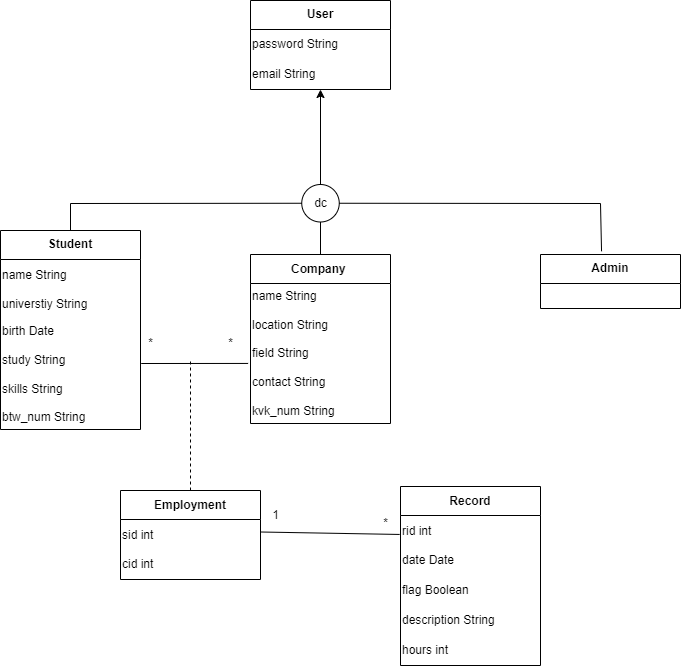

The diagram above was exported from draw.io. Its source (the exported page's mxGraphModel, read from the mxfile embedded in the PNG):
<mxGraphModel dx="1433" dy="1737" grid="1" gridSize="10" guides="1" tooltips="1" connect="1" arrows="1" fold="1" page="1" pageScale="1" pageWidth="850" pageHeight="1100" math="0" shadow="0">
  <root>
    <mxCell id="0" />
    <mxCell id="1" parent="0" />
    <mxCell id="y6ids1CNxdz26SsTaKLd-6" value="User" style="swimlane;fontStyle=1;align=center;verticalAlign=middle;childLayout=stackLayout;horizontal=1;startSize=29;horizontalStack=0;resizeParent=1;resizeParentMax=0;resizeLast=0;collapsible=0;marginBottom=0;html=1;whiteSpace=wrap;" parent="1" vertex="1">
      <mxGeometry x="700" y="-10" width="140" height="89" as="geometry" />
    </mxCell>
    <mxCell id="y6ids1CNxdz26SsTaKLd-10" value="password String" style="text;html=1;align=left;verticalAlign=middle;resizable=0;points=[];autosize=1;strokeColor=none;fillColor=none;" parent="y6ids1CNxdz26SsTaKLd-6" vertex="1">
      <mxGeometry y="29" width="140" height="30" as="geometry" />
    </mxCell>
    <mxCell id="y6ids1CNxdz26SsTaKLd-9" value="email String" style="text;html=1;align=left;verticalAlign=middle;resizable=0;points=[];autosize=1;strokeColor=none;fillColor=none;" parent="y6ids1CNxdz26SsTaKLd-6" vertex="1">
      <mxGeometry y="59" width="140" height="30" as="geometry" />
    </mxCell>
    <mxCell id="y6ids1CNxdz26SsTaKLd-11" value="Student" style="swimlane;fontStyle=1;align=center;verticalAlign=middle;childLayout=stackLayout;horizontal=1;startSize=29;horizontalStack=0;resizeParent=1;resizeParentMax=0;resizeLast=0;collapsible=0;marginBottom=0;html=1;whiteSpace=wrap;" parent="1" vertex="1">
      <mxGeometry x="450" y="220" width="140" height="199" as="geometry" />
    </mxCell>
    <mxCell id="Yud-H4ZYG0wSo3Fd92gd-2" value="name String&lt;br&gt;&lt;br&gt;universtiy String" style="text;html=1;align=left;verticalAlign=middle;resizable=0;points=[];autosize=1;strokeColor=none;fillColor=none;" vertex="1" parent="y6ids1CNxdz26SsTaKLd-11">
      <mxGeometry y="29" width="140" height="60" as="geometry" />
    </mxCell>
    <mxCell id="y6ids1CNxdz26SsTaKLd-73" value="birth Date&lt;br&gt;&lt;br&gt;study String&lt;br&gt;&lt;br&gt;skills String&lt;br&gt;&lt;br&gt;btw_num String" style="text;html=1;align=left;verticalAlign=middle;resizable=0;points=[];autosize=1;strokeColor=none;fillColor=none;" parent="y6ids1CNxdz26SsTaKLd-11" vertex="1">
      <mxGeometry y="89" width="140" height="110" as="geometry" />
    </mxCell>
    <mxCell id="y6ids1CNxdz26SsTaKLd-15" value="Admin" style="swimlane;fontStyle=1;align=center;verticalAlign=top;childLayout=stackLayout;horizontal=1;startSize=29;horizontalStack=0;resizeParent=1;resizeParentMax=0;resizeLast=0;collapsible=0;marginBottom=0;html=1;whiteSpace=wrap;" parent="1" vertex="1">
      <mxGeometry x="990" y="244" width="140" height="54" as="geometry" />
    </mxCell>
    <mxCell id="y6ids1CNxdz26SsTaKLd-18" value="Company&amp;nbsp;" style="swimlane;fontStyle=1;align=center;verticalAlign=middle;childLayout=stackLayout;horizontal=1;startSize=29;horizontalStack=0;resizeParent=1;resizeParentMax=0;resizeLast=0;collapsible=0;marginBottom=0;html=1;whiteSpace=wrap;" parent="1" vertex="1">
      <mxGeometry x="700" y="244" width="140" height="169" as="geometry" />
    </mxCell>
    <mxCell id="Yud-H4ZYG0wSo3Fd92gd-3" value="name String&lt;br&gt;&lt;br&gt;location String&lt;br&gt;&lt;br&gt;field String&lt;br&gt;&lt;br&gt;contact String&lt;br&gt;&lt;br&gt;kvk_num String&amp;nbsp;" style="text;html=1;align=left;verticalAlign=middle;resizable=0;points=[];autosize=1;strokeColor=none;fillColor=none;" vertex="1" parent="y6ids1CNxdz26SsTaKLd-18">
      <mxGeometry y="29" width="140" height="140" as="geometry" />
    </mxCell>
    <mxCell id="y6ids1CNxdz26SsTaKLd-31" value="" style="ellipse;whiteSpace=wrap;html=1;aspect=fixed;" parent="1" vertex="1">
      <mxGeometry x="751.25" y="174" width="37.5" height="37.5" as="geometry" />
    </mxCell>
    <mxCell id="y6ids1CNxdz26SsTaKLd-33" value="" style="endArrow=classic;html=1;rounded=0;exitX=0.5;exitY=0;exitDx=0;exitDy=0;" parent="1" source="y6ids1CNxdz26SsTaKLd-31" target="y6ids1CNxdz26SsTaKLd-9" edge="1">
      <mxGeometry width="50" height="50" relative="1" as="geometry">
        <mxPoint x="770" y="314" as="sourcePoint" />
        <mxPoint x="820" y="264" as="targetPoint" />
      </mxGeometry>
    </mxCell>
    <mxCell id="y6ids1CNxdz26SsTaKLd-35" value="" style="endArrow=none;html=1;rounded=0;entryX=0;entryY=0.5;entryDx=0;entryDy=0;" parent="1" target="y6ids1CNxdz26SsTaKLd-31" edge="1">
      <mxGeometry width="50" height="50" relative="1" as="geometry">
        <mxPoint x="520" y="220" as="sourcePoint" />
        <mxPoint x="820" y="264" as="targetPoint" />
        <Array as="points">
          <mxPoint x="520" y="193" />
        </Array>
      </mxGeometry>
    </mxCell>
    <mxCell id="y6ids1CNxdz26SsTaKLd-36" value="" style="endArrow=none;html=1;rounded=0;entryX=0.5;entryY=1;entryDx=0;entryDy=0;" parent="1" source="y6ids1CNxdz26SsTaKLd-18" target="y6ids1CNxdz26SsTaKLd-31" edge="1">
      <mxGeometry width="50" height="50" relative="1" as="geometry">
        <mxPoint x="770" y="314" as="sourcePoint" />
        <mxPoint x="820" y="264" as="targetPoint" />
      </mxGeometry>
    </mxCell>
    <mxCell id="y6ids1CNxdz26SsTaKLd-37" value="" style="endArrow=none;html=1;rounded=0;entryX=1;entryY=0.5;entryDx=0;entryDy=0;exitX=0.436;exitY=-0.059;exitDx=0;exitDy=0;exitPerimeter=0;" parent="1" source="y6ids1CNxdz26SsTaKLd-15" target="y6ids1CNxdz26SsTaKLd-31" edge="1">
      <mxGeometry width="50" height="50" relative="1" as="geometry">
        <mxPoint x="770" y="314" as="sourcePoint" />
        <mxPoint x="820" y="264" as="targetPoint" />
        <Array as="points">
          <mxPoint x="1050" y="193" />
        </Array>
      </mxGeometry>
    </mxCell>
    <mxCell id="y6ids1CNxdz26SsTaKLd-38" value="dc" style="text;html=1;align=center;verticalAlign=middle;resizable=0;points=[];autosize=1;strokeColor=none;fillColor=none;" parent="1" vertex="1">
      <mxGeometry x="750" y="177.75" width="40" height="30" as="geometry" />
    </mxCell>
    <mxCell id="y6ids1CNxdz26SsTaKLd-43" value="" style="endArrow=none;dashed=1;html=1;rounded=0;" parent="1" edge="1">
      <mxGeometry width="50" height="50" relative="1" as="geometry">
        <mxPoint x="640" y="480" as="sourcePoint" />
        <mxPoint x="640" y="350" as="targetPoint" />
      </mxGeometry>
    </mxCell>
    <mxCell id="y6ids1CNxdz26SsTaKLd-49" value="Record" style="swimlane;fontStyle=1;align=center;verticalAlign=middle;childLayout=stackLayout;horizontal=1;startSize=29;horizontalStack=0;resizeParent=1;resizeParentMax=0;resizeLast=0;collapsible=0;marginBottom=0;html=1;whiteSpace=wrap;" parent="1" vertex="1">
      <mxGeometry x="850" y="476" width="140" height="179" as="geometry" />
    </mxCell>
    <mxCell id="y6ids1CNxdz26SsTaKLd-52" value="rid int&lt;br&gt;&lt;br&gt;date Date" style="text;html=1;align=left;verticalAlign=middle;resizable=0;points=[];autosize=1;strokeColor=none;fillColor=none;" parent="y6ids1CNxdz26SsTaKLd-49" vertex="1">
      <mxGeometry y="29" width="140" height="60" as="geometry" />
    </mxCell>
    <mxCell id="y6ids1CNxdz26SsTaKLd-53" value="flag Boolean" style="text;html=1;align=left;verticalAlign=middle;resizable=0;points=[];autosize=1;strokeColor=none;fillColor=none;" parent="y6ids1CNxdz26SsTaKLd-49" vertex="1">
      <mxGeometry y="89" width="140" height="30" as="geometry" />
    </mxCell>
    <mxCell id="y6ids1CNxdz26SsTaKLd-55" value="description String" style="text;html=1;align=left;verticalAlign=middle;resizable=0;points=[];autosize=1;strokeColor=none;fillColor=none;" parent="y6ids1CNxdz26SsTaKLd-49" vertex="1">
      <mxGeometry y="119" width="140" height="30" as="geometry" />
    </mxCell>
    <mxCell id="y6ids1CNxdz26SsTaKLd-54" value="hours int" style="text;html=1;align=left;verticalAlign=middle;resizable=0;points=[];autosize=1;strokeColor=none;fillColor=none;" parent="y6ids1CNxdz26SsTaKLd-49" vertex="1">
      <mxGeometry y="149" width="140" height="30" as="geometry" />
    </mxCell>
    <mxCell id="Yud-H4ZYG0wSo3Fd92gd-6" value="" style="endArrow=none;html=1;rounded=0;entryX=-0.017;entryY=0.571;entryDx=0;entryDy=0;entryPerimeter=0;exitX=1.005;exitY=0.4;exitDx=0;exitDy=0;exitPerimeter=0;" edge="1" parent="1" source="y6ids1CNxdz26SsTaKLd-73" target="Yud-H4ZYG0wSo3Fd92gd-3">
      <mxGeometry width="50" height="50" relative="1" as="geometry">
        <mxPoint x="630" y="480" as="sourcePoint" />
        <mxPoint x="680" y="430" as="targetPoint" />
      </mxGeometry>
    </mxCell>
    <mxCell id="Yud-H4ZYG0wSo3Fd92gd-11" value="Employment" style="swimlane;fontStyle=1;align=center;verticalAlign=middle;childLayout=stackLayout;horizontal=1;startSize=29;horizontalStack=0;resizeParent=1;resizeParentMax=0;resizeLast=0;collapsible=0;marginBottom=0;html=1;whiteSpace=wrap;" vertex="1" parent="1">
      <mxGeometry x="570" y="480" width="140" height="89" as="geometry" />
    </mxCell>
    <mxCell id="Yud-H4ZYG0wSo3Fd92gd-15" value="sid int&lt;br&gt;&lt;br&gt;cid int&amp;nbsp;" style="text;html=1;align=left;verticalAlign=middle;resizable=0;points=[];autosize=1;strokeColor=none;fillColor=none;" vertex="1" parent="Yud-H4ZYG0wSo3Fd92gd-11">
      <mxGeometry y="29" width="140" height="60" as="geometry" />
    </mxCell>
    <mxCell id="Yud-H4ZYG0wSo3Fd92gd-14" value="" style="endArrow=none;html=1;rounded=0;entryX=1;entryY=0.5;entryDx=0;entryDy=0;exitX=-0.006;exitY=0.316;exitDx=0;exitDy=0;exitPerimeter=0;" edge="1" parent="1" source="y6ids1CNxdz26SsTaKLd-52">
      <mxGeometry width="50" height="50" relative="1" as="geometry">
        <mxPoint x="960" y="480" as="sourcePoint" />
        <mxPoint x="710" y="521.5" as="targetPoint" />
      </mxGeometry>
    </mxCell>
    <mxCell id="Yud-H4ZYG0wSo3Fd92gd-16" value="*" style="text;html=1;align=center;verticalAlign=middle;resizable=0;points=[];autosize=1;strokeColor=none;fillColor=none;" vertex="1" parent="1">
      <mxGeometry x="585" y="318" width="30" height="30" as="geometry" />
    </mxCell>
    <mxCell id="Yud-H4ZYG0wSo3Fd92gd-17" value="*" style="text;html=1;align=center;verticalAlign=middle;resizable=0;points=[];autosize=1;strokeColor=none;fillColor=none;" vertex="1" parent="1">
      <mxGeometry x="665" y="318" width="30" height="30" as="geometry" />
    </mxCell>
    <mxCell id="Yud-H4ZYG0wSo3Fd92gd-18" value="1" style="text;html=1;align=center;verticalAlign=middle;resizable=0;points=[];autosize=1;strokeColor=none;fillColor=none;" vertex="1" parent="1">
      <mxGeometry x="710" y="490" width="30" height="30" as="geometry" />
    </mxCell>
    <mxCell id="Yud-H4ZYG0wSo3Fd92gd-19" value="*" style="text;html=1;align=center;verticalAlign=middle;resizable=0;points=[];autosize=1;strokeColor=none;fillColor=none;" vertex="1" parent="1">
      <mxGeometry x="820" y="498" width="30" height="30" as="geometry" />
    </mxCell>
  </root>
</mxGraphModel>